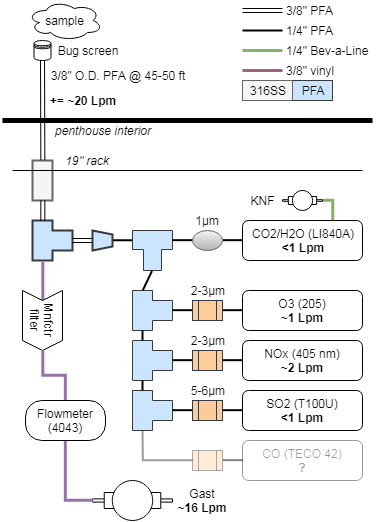

The diagram above was exported from draw.io. Its source (the exported page's mxGraphModel, read from the mxfile embedded in the PNG):
<mxGraphModel dx="1188" dy="697" grid="1" gridSize="10" guides="1" tooltips="1" connect="1" arrows="1" fold="1" page="1" pageScale="1" pageWidth="850" pageHeight="1100" background="#ffffff" math="0" shadow="0">
  <root>
    <mxCell id="0" />
    <mxCell id="1" parent="0" />
    <mxCell id="3" value="3/8&quot; O.D. PFA @ 45-50 ft" style="text;html=1;strokeColor=none;fillColor=none;align=center;verticalAlign=middle;whiteSpace=wrap;rounded=0;fontStyle=0" parent="1" vertex="1">
      <mxGeometry x="120" y="180" width="150" height="30" as="geometry" />
    </mxCell>
    <mxCell id="4" value="sample" style="ellipse;shape=cloud;whiteSpace=wrap;html=1;" parent="1" vertex="1">
      <mxGeometry x="105" y="120" width="75" height="40" as="geometry" />
    </mxCell>
    <mxCell id="6" value="" style="endArrow=none;html=1;strokeWidth=5;" parent="1" edge="1">
      <mxGeometry width="50" height="50" relative="1" as="geometry">
        <mxPoint x="80" y="240" as="sourcePoint" />
        <mxPoint x="450" y="240" as="targetPoint" />
      </mxGeometry>
    </mxCell>
    <mxCell id="7" value="penthouse interior" style="text;html=1;strokeColor=none;fillColor=none;align=center;verticalAlign=middle;whiteSpace=wrap;rounded=0;fontStyle=2" parent="1" vertex="1">
      <mxGeometry x="120" y="240" width="120" height="20" as="geometry" />
    </mxCell>
    <mxCell id="8" value="" style="rounded=0;whiteSpace=wrap;html=1;fillColor=#f5f5f5;strokeColor=#666666;strokeWidth=2;" parent="1" vertex="1">
      <mxGeometry x="110" y="280" width="20" height="40" as="geometry" />
    </mxCell>
    <mxCell id="10" value="" style="shape=tee;whiteSpace=wrap;html=1;rotation=-90;fillColor=#cce5ff;strokeColor=#36393d;strokeWidth=2;" parent="1" vertex="1">
      <mxGeometry x="110" y="340" width="40" height="40" as="geometry" />
    </mxCell>
    <mxCell id="13" value="" style="shape=link;html=1;jettySize=auto;orthogonalLoop=1;strokeWidth=1;entryX=0.5;entryY=1;exitX=0.992;exitY=0.25;exitPerimeter=0;shadow=0;" parent="1" source="10" target="8" edge="1">
      <mxGeometry width="50" height="50" relative="1" as="geometry">
        <mxPoint x="210" y="390" as="sourcePoint" />
        <mxPoint x="250" y="320" as="targetPoint" />
      </mxGeometry>
    </mxCell>
    <mxCell id="14" value="" style="shape=link;html=1;jettySize=auto;orthogonalLoop=1;strokeWidth=1;shadow=0;" parent="1" source="10" edge="1">
      <mxGeometry width="50" height="50" relative="1" as="geometry">
        <mxPoint x="129.9310344827586" y="350.1379310344828" as="sourcePoint" />
        <mxPoint x="180" y="360" as="targetPoint" />
      </mxGeometry>
    </mxCell>
    <mxCell id="36" style="edgeStyle=orthogonalEdgeStyle;rounded=0;html=1;exitX=0.5;exitY=0;endArrow=none;endFill=0;jettySize=auto;orthogonalLoop=1;entryX=-0.008;entryY=0.258;entryPerimeter=0;strokeWidth=2;" parent="1" source="41" target="32" edge="1">
      <mxGeometry relative="1" as="geometry">
        <mxPoint x="200" y="360" as="sourcePoint" />
        <mxPoint x="210" y="390" as="targetPoint" />
        <Array as="points">
          <mxPoint x="220" y="360" />
        </Array>
      </mxGeometry>
    </mxCell>
    <mxCell id="17" value="NOx (405 nm)&lt;div&gt;&lt;b&gt;~2 Lpm&lt;/b&gt;&lt;/div&gt;" style="rounded=1;whiteSpace=wrap;html=1;fillColor=#ffffff;strokeColor=#000000;" parent="1" vertex="1">
      <mxGeometry x="320" y="460" width="120" height="40" as="geometry" />
    </mxCell>
    <mxCell id="18" value="" style="endArrow=none;html=1;strokeWidth=1;" parent="1" edge="1">
      <mxGeometry width="50" height="50" relative="1" as="geometry">
        <mxPoint x="90" y="290" as="sourcePoint" />
        <mxPoint x="440" y="290" as="targetPoint" />
      </mxGeometry>
    </mxCell>
    <mxCell id="19" value="19&quot; rack" style="text;html=1;strokeColor=none;fillColor=none;align=center;verticalAlign=middle;whiteSpace=wrap;rounded=0;fontStyle=2" parent="1" vertex="1">
      <mxGeometry x="140" y="270" width="50" height="20" as="geometry" />
    </mxCell>
    <mxCell id="2" value="" style="shape=link;html=1;endArrow=none;endFill=0;jettySize=auto;orthogonalLoop=1;strokeColor=#000000;strokeWidth=1;exitX=0.5;exitY=0;" parent="1" source="8" edge="1">
      <mxGeometry width="50" height="50" relative="1" as="geometry">
        <mxPoint x="40" y="240" as="sourcePoint" />
        <mxPoint x="120" y="170" as="targetPoint" />
      </mxGeometry>
    </mxCell>
    <mxCell id="23" value="CO2/H2O (LI840A)&lt;div&gt;&lt;b&gt;&amp;lt;1 Lpm&lt;/b&gt;&lt;/div&gt;" style="rounded=1;whiteSpace=wrap;html=1;fillColor=#ffffff;strokeColor=#000000;" parent="1" vertex="1">
      <mxGeometry x="320" y="340" width="120" height="40" as="geometry" />
    </mxCell>
    <mxCell id="24" value="O3 (205)&lt;div&gt;&lt;b&gt;~1 Lpm&lt;/b&gt;&lt;/div&gt;" style="rounded=1;whiteSpace=wrap;html=1;fillColor=#ffffff;strokeColor=#000000;" parent="1" vertex="1">
      <mxGeometry x="320" y="410" width="120" height="40" as="geometry" />
    </mxCell>
    <mxCell id="31" value="" style="shape=tee;whiteSpace=wrap;html=1;rotation=-90;fillColor=#cce5ff;strokeColor=#36393d;" parent="1" vertex="1">
      <mxGeometry x="210" y="410" width="40" height="40" as="geometry" />
    </mxCell>
    <mxCell id="32" value="" style="shape=tee;whiteSpace=wrap;html=1;rotation=0;fillColor=#cce5ff;strokeColor=#36393d;dx=18;dy=19;" parent="1" vertex="1">
      <mxGeometry x="210" y="350" width="40" height="40" as="geometry" />
    </mxCell>
    <mxCell id="40" value="" style="endArrow=none;html=1;entryX=0.492;entryY=1.008;entryPerimeter=0;exitX=1.008;exitY=0.258;exitPerimeter=0;strokeWidth=2;" parent="1" source="31" target="32" edge="1">
      <mxGeometry width="50" height="50" relative="1" as="geometry">
        <mxPoint x="150" y="440" as="sourcePoint" />
        <mxPoint x="200" y="390" as="targetPoint" />
      </mxGeometry>
    </mxCell>
    <mxCell id="41" value="" style="shape=trapezoid;perimeter=trapezoidPerimeter;whiteSpace=wrap;html=1;strokeWidth=2;rotation=90;fillColor=#cce5ff;strokeColor=#36393d;" parent="1" vertex="1">
      <mxGeometry x="170" y="350" width="20" height="20" as="geometry" />
    </mxCell>
    <mxCell id="45" value="" style="shape=tee;whiteSpace=wrap;html=1;rotation=-90;fillColor=#cce5ff;strokeColor=#36393d;" parent="1" vertex="1">
      <mxGeometry x="210" y="460" width="40" height="40" as="geometry" />
    </mxCell>
    <mxCell id="46" value="" style="shape=tee;whiteSpace=wrap;html=1;rotation=-90;fillColor=#cce5ff;strokeColor=#36393d;" parent="1" vertex="1">
      <mxGeometry x="210" y="510" width="40" height="40" as="geometry" />
    </mxCell>
    <mxCell id="54" style="edgeStyle=orthogonalEdgeStyle;rounded=0;html=1;exitX=1;exitY=0.5;entryX=0;entryY=0.5;endArrow=none;endFill=0;jettySize=auto;orthogonalLoop=1;strokeWidth=2;" parent="1" source="47" target="24" edge="1">
      <mxGeometry relative="1" as="geometry" />
    </mxCell>
    <mxCell id="55" style="edgeStyle=orthogonalEdgeStyle;rounded=0;html=1;exitX=0;exitY=0.5;endArrow=none;endFill=0;jettySize=auto;orthogonalLoop=1;strokeWidth=2;" parent="1" source="47" target="31" edge="1">
      <mxGeometry relative="1" as="geometry">
        <Array as="points" />
      </mxGeometry>
    </mxCell>
    <mxCell id="47" value="" style="shape=process;whiteSpace=wrap;html=1;strokeWidth=1;size=0.2000000000000019;fillColor=#ffcc99;strokeColor=#36393d;" parent="1" vertex="1">
      <mxGeometry x="270" y="420" width="30" height="20" as="geometry" />
    </mxCell>
    <mxCell id="53" style="edgeStyle=orthogonalEdgeStyle;rounded=0;html=1;exitX=1;exitY=0.5;entryX=0;entryY=0.5;endArrow=none;endFill=0;jettySize=auto;orthogonalLoop=1;strokeWidth=2;" parent="1" source="49" target="23" edge="1">
      <mxGeometry relative="1" as="geometry" />
    </mxCell>
    <mxCell id="59" style="edgeStyle=orthogonalEdgeStyle;rounded=0;html=1;exitX=0;exitY=0.5;entryX=0.99;entryY=0.245;entryPerimeter=0;endArrow=none;endFill=0;jettySize=auto;orthogonalLoop=1;strokeWidth=2;" parent="1" source="49" target="32" edge="1">
      <mxGeometry relative="1" as="geometry" />
    </mxCell>
    <mxCell id="49" value="" style="ellipse;whiteSpace=wrap;html=1;strokeWidth=1;gradientColor=#b3b3b3;fillColor=#f5f5f5;strokeColor=#666666;" parent="1" vertex="1">
      <mxGeometry x="270" y="350" width="30" height="20" as="geometry" />
    </mxCell>
    <mxCell id="56" style="edgeStyle=orthogonalEdgeStyle;rounded=0;html=1;exitX=0;exitY=0.5;endArrow=none;endFill=0;jettySize=auto;orthogonalLoop=1;strokeWidth=2;" parent="1" source="51" target="45" edge="1">
      <mxGeometry relative="1" as="geometry">
        <Array as="points" />
      </mxGeometry>
    </mxCell>
    <mxCell id="57" style="edgeStyle=orthogonalEdgeStyle;rounded=0;html=1;exitX=1;exitY=0.5;entryX=0;entryY=0.5;endArrow=none;endFill=0;jettySize=auto;orthogonalLoop=1;strokeWidth=2;" parent="1" source="51" target="17" edge="1">
      <mxGeometry relative="1" as="geometry" />
    </mxCell>
    <mxCell id="51" value="" style="shape=process;whiteSpace=wrap;html=1;strokeWidth=1;size=0.2000000000000019;fillColor=#ffcc99;strokeColor=#36393d;" parent="1" vertex="1">
      <mxGeometry x="270" y="470" width="30" height="20" as="geometry" />
    </mxCell>
    <mxCell id="60" value="" style="shape=mxgraph.pid.pumps.vacuum_pump;html=1;align=center;verticalLabelPosition=bottom;verticalAlign=top;dashed=0;strokeWidth=1;gradientColor=none;" parent="1" vertex="1">
      <mxGeometry x="170" y="600" width="80" height="40" as="geometry" />
    </mxCell>
    <mxCell id="61" value="SO2 (T100U)&lt;br&gt;&lt;b&gt;&amp;lt;1 Lpm&lt;/b&gt;&lt;br&gt;" style="rounded=1;whiteSpace=wrap;html=1;fillColor=#ffffff;strokeColor=#000000;" parent="1" vertex="1">
      <mxGeometry x="320" y="510" width="120" height="40" as="geometry" />
    </mxCell>
    <mxCell id="62" style="edgeStyle=orthogonalEdgeStyle;rounded=0;html=1;exitX=1;exitY=0.5;entryX=0;entryY=0.5;endArrow=none;endFill=0;jettySize=auto;orthogonalLoop=1;strokeWidth=2;" parent="1" source="63" target="61" edge="1">
      <mxGeometry relative="1" as="geometry" />
    </mxCell>
    <mxCell id="108" style="edgeStyle=orthogonalEdgeStyle;rounded=0;html=1;exitX=0;exitY=0.5;jettySize=auto;orthogonalLoop=1;endArrow=none;endFill=0;strokeWidth=2;" parent="1" source="63" target="46" edge="1">
      <mxGeometry relative="1" as="geometry" />
    </mxCell>
    <mxCell id="63" value="" style="shape=process;whiteSpace=wrap;html=1;strokeWidth=1;size=0.2000000000000019;fillColor=#ffcc99;strokeColor=#36393d;textOpacity=40;" parent="1" vertex="1">
      <mxGeometry x="270" y="520" width="30" height="20" as="geometry" />
    </mxCell>
    <mxCell id="64" value="&lt;span&gt;CO (TECO 42)&lt;/span&gt;&lt;div&gt;&lt;b&gt;?&lt;/b&gt;&lt;/div&gt;" style="rounded=1;whiteSpace=wrap;html=1;fillColor=#ffffff;strokeColor=#000000;opacity=40;textOpacity=40;" parent="1" vertex="1">
      <mxGeometry x="320" y="560" width="120" height="40" as="geometry" />
    </mxCell>
    <mxCell id="65" style="edgeStyle=orthogonalEdgeStyle;rounded=0;html=1;exitX=1;exitY=0.5;entryX=0;entryY=0.5;endArrow=none;endFill=0;jettySize=auto;orthogonalLoop=1;opacity=50;strokeWidth=2;" parent="1" source="66" target="64" edge="1">
      <mxGeometry relative="1" as="geometry" />
    </mxCell>
    <mxCell id="75" style="edgeStyle=orthogonalEdgeStyle;rounded=0;html=1;exitX=0;exitY=0.5;endArrow=none;endFill=0;jettySize=auto;orthogonalLoop=1;opacity=40;strokeWidth=2;" parent="1" source="66" edge="1">
      <mxGeometry relative="1" as="geometry">
        <mxPoint x="220" y="550" as="targetPoint" />
      </mxGeometry>
    </mxCell>
    <mxCell id="66" value="" style="shape=process;whiteSpace=wrap;html=1;strokeWidth=1;size=0.2000000000000019;fillColor=#ffcc99;strokeColor=#36393d;opacity=40;textOpacity=40;" parent="1" vertex="1">
      <mxGeometry x="270" y="570" width="30" height="20" as="geometry" />
    </mxCell>
    <mxCell id="72" value="" style="endArrow=none;html=1;strokeWidth=2;" parent="1" edge="1">
      <mxGeometry width="50" height="50" relative="1" as="geometry">
        <mxPoint x="220" y="460" as="sourcePoint" />
        <mxPoint x="220" y="450" as="targetPoint" />
      </mxGeometry>
    </mxCell>
    <mxCell id="73" value="" style="endArrow=none;html=1;strokeWidth=2;" parent="1" edge="1">
      <mxGeometry width="50" height="50" relative="1" as="geometry">
        <mxPoint x="220" y="510" as="sourcePoint" />
        <mxPoint x="220" y="500" as="targetPoint" />
      </mxGeometry>
    </mxCell>
    <mxCell id="78" style="edgeStyle=orthogonalEdgeStyle;rounded=0;html=1;exitX=1;exitY=0.5;exitPerimeter=0;entryX=0.75;entryY=0;endArrow=none;endFill=0;jettySize=auto;orthogonalLoop=1;fillColor=#d5e8d4;strokeColor=#82b366;gradientColor=#97d077;strokeWidth=3;" parent="1" source="77" target="23" edge="1">
      <mxGeometry relative="1" as="geometry" />
    </mxCell>
    <mxCell id="77" value="" style="shape=mxgraph.pid.pumps.vacuum_pump;html=1;align=center;verticalLabelPosition=bottom;verticalAlign=top;dashed=0;strokeWidth=1;gradientColor=none;" parent="1" vertex="1">
      <mxGeometry x="360" y="310" width="40" height="20" as="geometry" />
    </mxCell>
    <mxCell id="81" value="KNF" style="text;html=1;strokeColor=none;fillColor=none;align=center;verticalAlign=middle;whiteSpace=wrap;rounded=0;" parent="1" vertex="1">
      <mxGeometry x="320" y="310" width="40" height="20" as="geometry" />
    </mxCell>
    <mxCell id="82" value="Gast&lt;div&gt;&lt;b&gt;~16 Lpm&lt;/b&gt;&lt;/div&gt;" style="text;html=1;strokeColor=none;fillColor=none;align=center;verticalAlign=middle;whiteSpace=wrap;rounded=0;" parent="1" vertex="1">
      <mxGeometry x="250" y="600" width="60" height="40" as="geometry" />
    </mxCell>
    <mxCell id="110" style="edgeStyle=orthogonalEdgeStyle;rounded=0;html=1;entryX=-0.025;entryY=0.258;entryPerimeter=0;endArrow=none;endFill=0;jettySize=auto;orthogonalLoop=1;exitX=0.171;exitY=0.499;exitPerimeter=0;strokeWidth=3;fillColor=#e1d5e7;strokeColor=#9673a6;" parent="1" source="86" target="10" edge="1">
      <mxGeometry relative="1" as="geometry">
        <Array as="points" />
      </mxGeometry>
    </mxCell>
    <mxCell id="86" value="Mnfctr&lt;br&gt;filter&lt;br&gt;" style="shape=step;perimeter=stepPerimeter;whiteSpace=wrap;html=1;fixedSize=1;strokeWidth=1;gradientColor=none;size=10;rotation=90;labelBackgroundColor=#ffffff;" parent="1" vertex="1">
      <mxGeometry x="90" y="420" width="60" height="40" as="geometry" />
    </mxCell>
    <mxCell id="87" value="1µm" style="text;html=1;strokeColor=none;fillColor=none;align=center;verticalAlign=middle;whiteSpace=wrap;rounded=0;" parent="1" vertex="1">
      <mxGeometry x="260" y="330" width="50" height="20" as="geometry" />
    </mxCell>
    <mxCell id="88" value="2-3µm" style="text;html=1;strokeColor=none;fillColor=none;align=center;verticalAlign=middle;whiteSpace=wrap;rounded=0;" parent="1" vertex="1">
      <mxGeometry x="260" y="400" width="50" height="20" as="geometry" />
    </mxCell>
    <mxCell id="92" value="" style="shape=link;html=1;jettySize=auto;orthogonalLoop=1;" parent="1" edge="1">
      <mxGeometry width="50" height="50" relative="1" as="geometry">
        <mxPoint x="320" y="130" as="sourcePoint" />
        <mxPoint x="360" y="130" as="targetPoint" />
      </mxGeometry>
    </mxCell>
    <mxCell id="93" value="3/8&quot; PFA" style="text;html=1;strokeColor=none;fillColor=none;align=left;verticalAlign=middle;whiteSpace=wrap;rounded=0;spacingLeft=2;" parent="1" vertex="1">
      <mxGeometry x="360" y="120" width="60" height="20" as="geometry" />
    </mxCell>
    <mxCell id="100" value="" style="endArrow=none;html=1;fontFamily=Helvetica;fontSize=11;fontColor=#000000;align=center;strokeColor=#000000;strokeWidth=2;" parent="1" edge="1">
      <mxGeometry width="50" height="50" relative="1" as="geometry">
        <mxPoint x="320" y="150" as="sourcePoint" />
        <mxPoint x="360" y="150" as="targetPoint" />
      </mxGeometry>
    </mxCell>
    <mxCell id="101" value="1/4&quot; PFA" style="text;html=1;strokeColor=none;fillColor=none;align=left;verticalAlign=middle;whiteSpace=wrap;rounded=0;spacingLeft=2;" parent="1" vertex="1">
      <mxGeometry x="360" y="140" width="60" height="20" as="geometry" />
    </mxCell>
    <mxCell id="102" value="" style="endArrow=none;html=1;fontFamily=Helvetica;fontSize=11;fontColor=#000000;align=center;strokeColor=#82b366;strokeWidth=3;fillColor=#d5e8d4;gradientColor=#97d077;" parent="1" edge="1">
      <mxGeometry width="50" height="50" relative="1" as="geometry">
        <mxPoint x="320" y="170" as="sourcePoint" />
        <mxPoint x="360" y="170" as="targetPoint" />
      </mxGeometry>
    </mxCell>
    <mxCell id="103" value="1/4&quot; Bev-a-Line" style="text;html=1;strokeColor=none;fillColor=none;align=left;verticalAlign=middle;whiteSpace=wrap;rounded=0;spacingLeft=2;" parent="1" vertex="1">
      <mxGeometry x="360" y="160" width="100" height="20" as="geometry" />
    </mxCell>
    <mxCell id="104" value="" style="endArrow=none;html=1;fontFamily=Helvetica;fontSize=11;fontColor=#000000;align=center;strokeColor=#996185;strokeWidth=3;fillColor=#e6d0de;gradientColor=#d5739d;" parent="1" edge="1">
      <mxGeometry width="50" height="50" relative="1" as="geometry">
        <mxPoint x="320" y="190" as="sourcePoint" />
        <mxPoint x="360" y="190" as="targetPoint" />
      </mxGeometry>
    </mxCell>
    <mxCell id="105" value="3/8&quot; vinyl" style="text;html=1;strokeColor=none;fillColor=none;align=left;verticalAlign=middle;whiteSpace=wrap;rounded=0;spacingLeft=2;" parent="1" vertex="1">
      <mxGeometry x="360" y="180" width="60" height="20" as="geometry" />
    </mxCell>
    <mxCell id="106" value="PFA" style="rounded=0;whiteSpace=wrap;html=1;align=center;fillColor=#cce5ff;strokeColor=#36393d;" parent="1" vertex="1">
      <mxGeometry x="370" y="200" width="40" height="20" as="geometry" />
    </mxCell>
    <mxCell id="107" value="316SS" style="rounded=0;whiteSpace=wrap;html=1;align=center;fillColor=#f5f5f5;strokeColor=#666666;" parent="1" vertex="1">
      <mxGeometry x="320" y="200" width="50" height="20" as="geometry" />
    </mxCell>
    <mxCell id="111" style="edgeStyle=orthogonalEdgeStyle;rounded=0;html=1;exitX=0.5;exitY=0;entryX=1;entryY=0.5;endArrow=none;endFill=0;jettySize=auto;orthogonalLoop=1;strokeWidth=3;fillColor=#e1d5e7;strokeColor=#9673a6;" parent="1" source="109" target="86" edge="1">
      <mxGeometry relative="1" as="geometry" />
    </mxCell>
    <mxCell id="112" style="edgeStyle=orthogonalEdgeStyle;rounded=0;html=1;exitX=0.5;exitY=1;entryX=0;entryY=0.5;entryPerimeter=0;endArrow=none;endFill=0;jettySize=auto;orthogonalLoop=1;strokeWidth=3;fillColor=#e1d5e7;strokeColor=#9673a6;" parent="1" source="109" target="60" edge="1">
      <mxGeometry relative="1" as="geometry" />
    </mxCell>
    <mxCell id="109" value="Flowmeter (4043)" style="rounded=1;whiteSpace=wrap;html=1;align=center;arcSize=41;" parent="1" vertex="1">
      <mxGeometry x="103" y="520" width="80" height="40" as="geometry" />
    </mxCell>
    <mxCell id="115" value="+= ~20 Lpm" style="text;html=1;strokeColor=none;fillColor=none;align=center;verticalAlign=middle;whiteSpace=wrap;rounded=0;fontStyle=1" parent="1" vertex="1">
      <mxGeometry x="120" y="210" width="80" height="20" as="geometry" />
    </mxCell>
    <mxCell id="116" value="" style="shape=datastore;whiteSpace=wrap;html=1;" vertex="1" parent="1">
      <mxGeometry x="111.5" y="160" width="17" height="20" as="geometry" />
    </mxCell>
    <mxCell id="117" value="Bug screen" style="text;html=1;strokeColor=none;fillColor=none;align=center;verticalAlign=middle;whiteSpace=wrap;rounded=0;fontStyle=0" vertex="1" parent="1">
      <mxGeometry x="130" y="160" width="70" height="20" as="geometry" />
    </mxCell>
    <mxCell id="118" value="2-3µm" style="text;html=1;strokeColor=none;fillColor=none;align=center;verticalAlign=middle;whiteSpace=wrap;rounded=0;" vertex="1" parent="1">
      <mxGeometry x="260" y="450" width="50" height="20" as="geometry" />
    </mxCell>
    <mxCell id="119" value="5-6µm" style="text;html=1;strokeColor=none;fillColor=none;align=center;verticalAlign=middle;whiteSpace=wrap;rounded=0;" vertex="1" parent="1">
      <mxGeometry x="260" y="500" width="50" height="20" as="geometry" />
    </mxCell>
  </root>
</mxGraphModel>